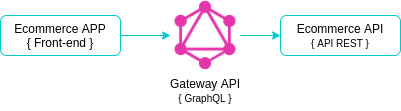

The diagram above was exported from draw.io. Its source (the exported page's mxGraphModel, read from the mxfile embedded in the PNG):
<mxGraphModel dx="1178" dy="420" grid="1" gridSize="10" guides="1" tooltips="1" connect="1" arrows="1" fold="1" page="1" pageScale="1" pageWidth="827" pageHeight="1169" math="0" shadow="0">
  <root>
    <mxCell id="ehGEsizNJN-p9ey8WmZK-0" />
    <mxCell id="ehGEsizNJN-p9ey8WmZK-1" parent="ehGEsizNJN-p9ey8WmZK-0" />
    <mxCell id="ehGEsizNJN-p9ey8WmZK-9" style="edgeStyle=orthogonalEdgeStyle;rounded=0;orthogonalLoop=1;jettySize=auto;html=1;exitX=1;exitY=0.5;exitDx=0;exitDy=0;strokeColor=#00CCCC;" edge="1" parent="ehGEsizNJN-p9ey8WmZK-1" source="ehGEsizNJN-p9ey8WmZK-2" target="ehGEsizNJN-p9ey8WmZK-3">
      <mxGeometry relative="1" as="geometry" />
    </mxCell>
    <mxCell id="ehGEsizNJN-p9ey8WmZK-2" value="" style="shape=image;verticalLabelPosition=bottom;labelBackgroundColor=#ffffff;verticalAlign=top;aspect=fixed;imageAspect=0;image=https://upload.wikimedia.org/wikipedia/commons/thumb/1/17/GraphQL_Logo.svg/1200px-GraphQL_Logo.svg.png;" vertex="1" parent="ehGEsizNJN-p9ey8WmZK-1">
      <mxGeometry x="370" y="290" width="70" height="70" as="geometry" />
    </mxCell>
    <mxCell id="ehGEsizNJN-p9ey8WmZK-3" value="Ecommerce API&lt;br&gt;&lt;font style=&quot;font-size: 10px&quot;&gt;{ API REST }&lt;/font&gt;" style="rounded=1;whiteSpace=wrap;html=1;strokeColor=#00CCCC;" vertex="1" parent="ehGEsizNJN-p9ey8WmZK-1">
      <mxGeometry x="480" y="305" width="120" height="40" as="geometry" />
    </mxCell>
    <mxCell id="ehGEsizNJN-p9ey8WmZK-8" style="edgeStyle=orthogonalEdgeStyle;rounded=0;orthogonalLoop=1;jettySize=auto;html=1;exitX=1;exitY=0.5;exitDx=0;exitDy=0;strokeColor=#00CCCC;" edge="1" parent="ehGEsizNJN-p9ey8WmZK-1" source="ehGEsizNJN-p9ey8WmZK-5" target="ehGEsizNJN-p9ey8WmZK-2">
      <mxGeometry relative="1" as="geometry" />
    </mxCell>
    <mxCell id="ehGEsizNJN-p9ey8WmZK-5" value="Ecommerce APP&lt;br&gt;{ Front-end }" style="rounded=1;whiteSpace=wrap;html=1;strokeColor=#00CCCC;" vertex="1" parent="ehGEsizNJN-p9ey8WmZK-1">
      <mxGeometry x="200" y="305" width="120" height="40" as="geometry" />
    </mxCell>
    <mxCell id="ehGEsizNJN-p9ey8WmZK-10" value="Gateway API&lt;br&gt;&lt;font style=&quot;font-size: 10px&quot;&gt;{ GraphQL }&lt;/font&gt;" style="text;html=1;fillColor=none;align=center;verticalAlign=middle;whiteSpace=wrap;rounded=1;" vertex="1" parent="ehGEsizNJN-p9ey8WmZK-1">
      <mxGeometry x="360" y="360" width="90" height="40" as="geometry" />
    </mxCell>
  </root>
</mxGraphModel>